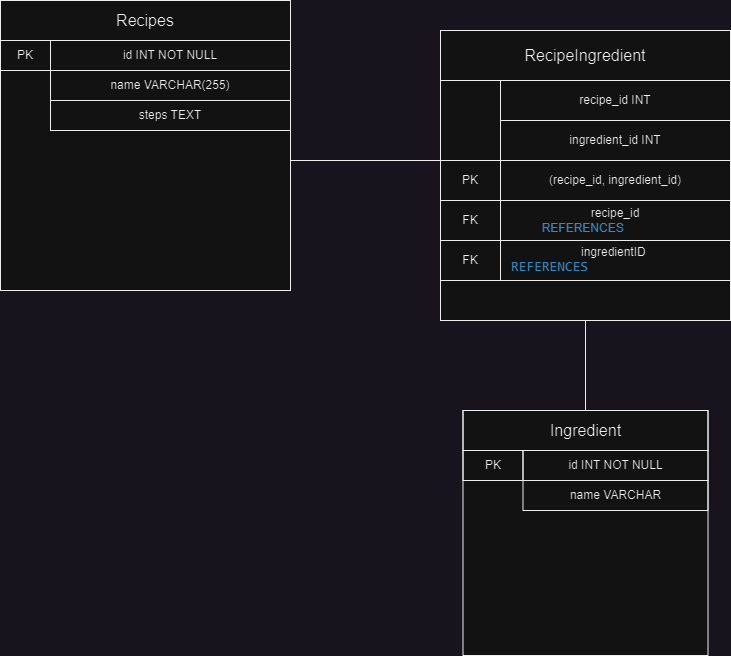

The diagram above was exported from draw.io. Its source (the exported page's mxGraphModel, read from the mxfile embedded in the PNG):
<mxGraphModel dx="1434" dy="750" grid="1" gridSize="10" guides="1" tooltips="1" connect="1" arrows="1" fold="1" page="1" pageScale="1" pageWidth="850" pageHeight="1100" math="0" shadow="0" extFonts="Permanent Marker^https://fonts.googleapis.com/css?family=Permanent+Marker">
  <root>
    <mxCell id="0" />
    <mxCell id="1" parent="0" />
    <mxCell id="YewrzOr7WsAXDulaJjUw-1" value="" style="whiteSpace=wrap;html=1;aspect=fixed;" parent="1" vertex="1">
      <mxGeometry x="40" y="40" width="290" height="290" as="geometry" />
    </mxCell>
    <mxCell id="YewrzOr7WsAXDulaJjUw-2" value="&lt;span style=&quot;font-size: 16px;&quot;&gt;Recipes&lt;/span&gt;" style="text;html=1;strokeColor=default;fillColor=none;align=center;verticalAlign=middle;whiteSpace=wrap;rounded=0;" parent="1" vertex="1">
      <mxGeometry x="40" y="40" width="290" height="40" as="geometry" />
    </mxCell>
    <mxCell id="YewrzOr7WsAXDulaJjUw-3" value="PK" style="text;html=1;strokeColor=default;fillColor=none;align=center;verticalAlign=middle;whiteSpace=wrap;rounded=0;" parent="1" vertex="1">
      <mxGeometry x="40" y="80" width="50" height="30" as="geometry" />
    </mxCell>
    <mxCell id="YewrzOr7WsAXDulaJjUw-4" value="id INT NOT NULL" style="text;html=1;strokeColor=default;fillColor=none;align=center;verticalAlign=middle;whiteSpace=wrap;rounded=0;" parent="1" vertex="1">
      <mxGeometry x="90" y="80" width="240" height="30" as="geometry" />
    </mxCell>
    <mxCell id="YewrzOr7WsAXDulaJjUw-5" value="" style="text;html=1;strokeColor=none;fillColor=none;align=center;verticalAlign=middle;whiteSpace=wrap;rounded=0;" parent="1" vertex="1">
      <mxGeometry x="40" y="110" width="50" height="30" as="geometry" />
    </mxCell>
    <mxCell id="YewrzOr7WsAXDulaJjUw-6" value="name VARCHAR(255)" style="text;html=1;strokeColor=default;fillColor=none;align=center;verticalAlign=middle;whiteSpace=wrap;rounded=0;" parent="1" vertex="1">
      <mxGeometry x="90" y="110" width="240" height="30" as="geometry" />
    </mxCell>
    <mxCell id="YewrzOr7WsAXDulaJjUw-12" value="" style="whiteSpace=wrap;html=1;aspect=fixed;" parent="1" vertex="1">
      <mxGeometry x="502.5" y="450" width="245" height="245" as="geometry" />
    </mxCell>
    <mxCell id="YewrzOr7WsAXDulaJjUw-13" value="&lt;span style=&quot;font-size: 16px;&quot;&gt;Ingredient&lt;/span&gt;" style="text;html=1;strokeColor=default;fillColor=none;align=center;verticalAlign=middle;whiteSpace=wrap;rounded=0;" parent="1" vertex="1">
      <mxGeometry x="502.5" y="450" width="245" height="40" as="geometry" />
    </mxCell>
    <mxCell id="YewrzOr7WsAXDulaJjUw-14" value="PK" style="text;html=1;strokeColor=default;fillColor=none;align=center;verticalAlign=middle;whiteSpace=wrap;rounded=0;" parent="1" vertex="1">
      <mxGeometry x="502.5" y="490" width="60" height="30" as="geometry" />
    </mxCell>
    <mxCell id="YewrzOr7WsAXDulaJjUw-15" value="id INT NOT NULL" style="text;html=1;strokeColor=default;fillColor=none;align=center;verticalAlign=middle;whiteSpace=wrap;rounded=0;" parent="1" vertex="1">
      <mxGeometry x="562.5" y="490" width="185" height="30" as="geometry" />
    </mxCell>
    <mxCell id="YewrzOr7WsAXDulaJjUw-16" value="name VARCHAR" style="text;html=1;strokeColor=default;fillColor=none;align=center;verticalAlign=middle;whiteSpace=wrap;rounded=0;" parent="1" vertex="1">
      <mxGeometry x="562.5" y="520" width="185" height="30" as="geometry" />
    </mxCell>
    <mxCell id="YewrzOr7WsAXDulaJjUw-17" value="steps TEXT" style="text;html=1;strokeColor=default;fillColor=none;align=center;verticalAlign=middle;whiteSpace=wrap;rounded=0;" parent="1" vertex="1">
      <mxGeometry x="90" y="140" width="240" height="30" as="geometry" />
    </mxCell>
    <mxCell id="YewrzOr7WsAXDulaJjUw-28" value="" style="whiteSpace=wrap;html=1;aspect=fixed;" parent="1" vertex="1">
      <mxGeometry x="480" y="70" width="290" height="290" as="geometry" />
    </mxCell>
    <mxCell id="YewrzOr7WsAXDulaJjUw-29" value="&lt;font style=&quot;font-size: 16px;&quot;&gt;RecipeIngredient&lt;/font&gt;" style="text;html=1;strokeColor=default;fillColor=none;align=center;verticalAlign=middle;whiteSpace=wrap;rounded=0;" parent="1" vertex="1">
      <mxGeometry x="480" y="70" width="290" height="50" as="geometry" />
    </mxCell>
    <mxCell id="YewrzOr7WsAXDulaJjUw-32" value="(recipe_id, ingredient_id)" style="text;html=1;strokeColor=default;fillColor=none;align=center;verticalAlign=middle;whiteSpace=wrap;rounded=0;" parent="1" vertex="1">
      <mxGeometry x="540" y="200" width="230" height="40" as="geometry" />
    </mxCell>
    <mxCell id="YewrzOr7WsAXDulaJjUw-33" value="recipe_id INT" style="text;html=1;strokeColor=default;fillColor=none;align=center;verticalAlign=middle;whiteSpace=wrap;rounded=0;" parent="1" vertex="1">
      <mxGeometry x="540" y="120" width="230" height="40" as="geometry" />
    </mxCell>
    <mxCell id="YewrzOr7WsAXDulaJjUw-34" value="ingredient_id INT" style="text;html=1;strokeColor=default;fillColor=none;align=center;verticalAlign=middle;whiteSpace=wrap;rounded=0;" parent="1" vertex="1">
      <mxGeometry x="540" y="160" width="230" height="40" as="geometry" />
    </mxCell>
    <mxCell id="YewrzOr7WsAXDulaJjUw-35" value="PK" style="text;html=1;strokeColor=default;fillColor=none;align=center;verticalAlign=middle;whiteSpace=wrap;rounded=0;" parent="1" vertex="1">
      <mxGeometry x="480" y="200" width="60" height="40" as="geometry" />
    </mxCell>
    <mxCell id="YewrzOr7WsAXDulaJjUw-37" value="FK" style="text;html=1;strokeColor=default;fillColor=none;align=center;verticalAlign=middle;whiteSpace=wrap;rounded=0;" parent="1" vertex="1">
      <mxGeometry x="480" y="240" width="60" height="40" as="geometry" />
    </mxCell>
    <mxCell id="YewrzOr7WsAXDulaJjUw-38" value="FK" style="text;html=1;strokeColor=default;fillColor=none;align=center;verticalAlign=middle;whiteSpace=wrap;rounded=0;" parent="1" vertex="1">
      <mxGeometry x="480" y="280" width="60" height="40" as="geometry" />
    </mxCell>
    <mxCell id="YewrzOr7WsAXDulaJjUw-39" value="recipe_id &lt;br&gt;&lt;div style=&quot;text-align: left;&quot;&gt;&lt;span style=&quot;color: rgb(46, 149, 211); background-color: initial;&quot;&gt;REFERENCES &lt;/span&gt;&lt;span style=&quot;background-color: initial;&quot;&gt;&lt;font color=&quot;#ffffff&quot;&gt;Recetas(id)&lt;/font&gt;&lt;/span&gt;&lt;/div&gt;" style="text;html=1;strokeColor=default;fillColor=none;align=center;verticalAlign=middle;whiteSpace=wrap;rounded=0;" parent="1" vertex="1">
      <mxGeometry x="540" y="240" width="230" height="40" as="geometry" />
    </mxCell>
    <mxCell id="YewrzOr7WsAXDulaJjUw-42" value="ingredientID&amp;nbsp;&lt;br&gt;&lt;div style=&quot;text-align: left;&quot;&gt;&lt;font face=&quot;Söhne Mono, Monaco, Andale Mono, Ubuntu Mono, monospace&quot;&gt;&lt;span style=&quot;font-size: 14px;&quot;&gt;&lt;font style=&quot;&quot; color=&quot;#2e95d3&quot;&gt;REFERENCES &lt;/font&gt;&lt;font style=&quot;&quot; color=&quot;#ffffff&quot;&gt;ingredientes(id)&lt;/font&gt;&lt;/span&gt;&lt;/font&gt;&lt;/div&gt;" style="text;html=1;strokeColor=default;fillColor=none;align=center;verticalAlign=middle;whiteSpace=wrap;rounded=0;" parent="1" vertex="1">
      <mxGeometry x="540" y="280" width="230" height="40" as="geometry" />
    </mxCell>
    <mxCell id="YewrzOr7WsAXDulaJjUw-46" value="" style="endArrow=none;html=1;rounded=0;exitX=1;exitY=0;exitDx=0;exitDy=0;entryX=0;entryY=0;entryDx=0;entryDy=0;strokeWidth=1;" parent="1" target="YewrzOr7WsAXDulaJjUw-35" edge="1">
      <mxGeometry width="50" height="50" relative="1" as="geometry">
        <mxPoint x="330" y="200" as="sourcePoint" />
        <mxPoint x="620" y="350" as="targetPoint" />
      </mxGeometry>
    </mxCell>
    <mxCell id="YewrzOr7WsAXDulaJjUw-47" value="" style="endArrow=none;html=1;rounded=0;exitX=0.5;exitY=0;exitDx=0;exitDy=0;entryX=0.5;entryY=1;entryDx=0;entryDy=0;strokeWidth=1;" parent="1" source="YewrzOr7WsAXDulaJjUw-13" target="YewrzOr7WsAXDulaJjUw-28" edge="1">
      <mxGeometry width="50" height="50" relative="1" as="geometry">
        <mxPoint x="570" y="400" as="sourcePoint" />
        <mxPoint x="620" y="350" as="targetPoint" />
      </mxGeometry>
    </mxCell>
  </root>
</mxGraphModel>